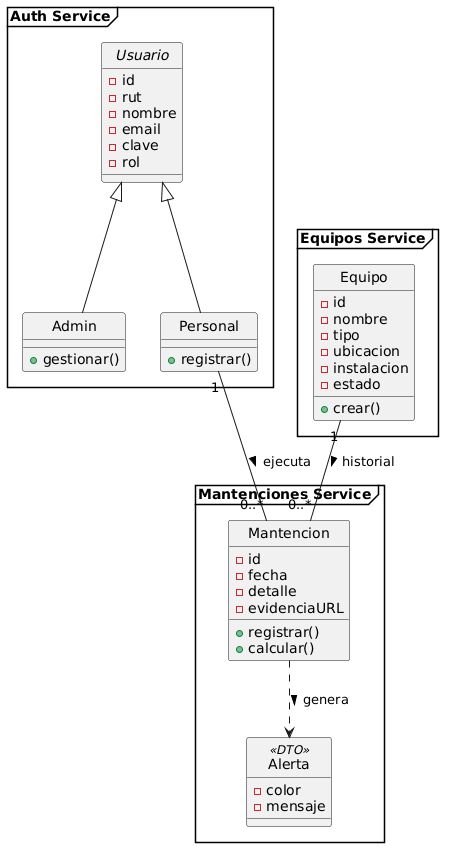

The diagram above was rendered by PlantUML. Its source (embedded in the PNG):
@startuml
skinparam style strictuml
skinparam packageStyle frame

package "Auth Service" {
    abstract class Usuario {
        - id
        - rut
        - nombre
        - email
        - clave
        - rol
    }

    class Admin {
        + gestionar()
    }

    class Personal {
        + registrar()
    }

    Usuario <|-- Admin
    Usuario <|-- Personal
}

package "Equipos Service" {
    class Equipo {
        - id
        - nombre
        - tipo
        - ubicacion
        - instalacion
        - estado
        + crear()
    }
}

package "Mantenciones Service" {
    class Mantencion {
        - id
        - fecha
        - detalle
        - evidenciaURL
        + registrar()
        + calcular()
    }

    class Alerta <<DTO>> {
        - color
        - mensaje
    }
}

' Relaciones simples
Equipo "1" -- "0..*" Mantencion : historial >
Mantencion ..> Alerta : genera >
Personal "1" -- "0..*" Mantencion : ejecuta >
@enduml